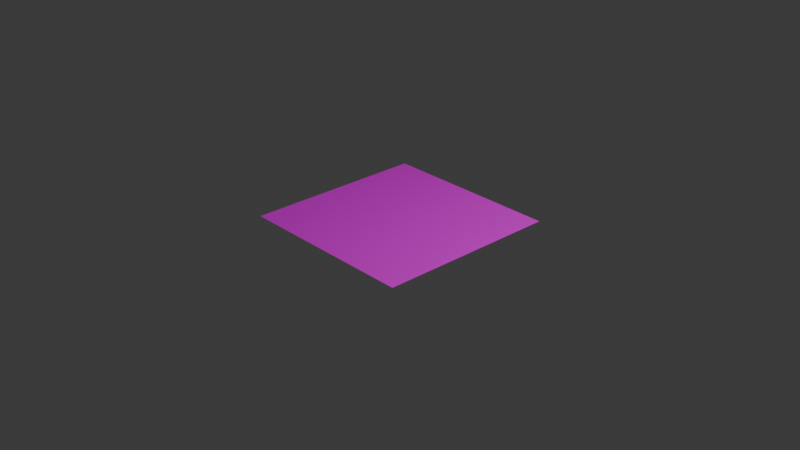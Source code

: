 # Source: branch__drawing_animation.blend  (saved by Blender 4.3.32; exported with 4.5.12 LTS)
import bpy
from mathutils import Matrix  # noqa: F401  (used for matrix-valued properties, if any)

bpy.ops.wm.read_factory_settings(use_empty=True)
scene = bpy.context.scene
scene.name = 'Scene'

# ---- collections
col_collection = bpy.data.collections.new('Collection'); scene.collection.children.link(col_collection)

# ---- images (referenced by path relative to the original .blend; pixels are not part of the script)
import os
ASSET_DIR = os.environ.get("B2B_ASSET_DIR", "")  # directory of the original .blend (textures are referenced by path, not embedded)
HERE = os.path.dirname(os.path.abspath(__file__))  # packed textures are extracted next to this script under _unpacked/

def load_image(name, relpath, width, height, colorspace="sRGB"):
    """Load a texture the original file referenced (path relative to the .blend, or extracted next to this script)."""
    p = next((c for c in (os.path.join(HERE, relpath), os.path.join(ASSET_DIR, relpath)) if relpath and os.path.exists(c)), "")
    if p:
        img = bpy.data.images.load(p, check_existing=True)
        img.name = name
    else:  # same state as the original file: an image datablock whose file is absent (Cycles renders it pink)
        img = bpy.data.images.new(name, width, height)
        img.source = "FILE"
        img.filepath = "//" + (relpath or name)
    img.colorspace_settings.name = colorspace
    return img
img_0001_png0001_png_001 = load_image('0001.png0001.png.001', '0001.png0001.png', 1024, 1024, 'sRGB')

# ---- materials (node trees are filled in below, after node groups)
mat_material_001 = bpy.data.materials.new('Material.001')

# ---- material node trees
mat_material_001.use_nodes = True; mat_material_001.node_tree.nodes.clear()
_N = mat_material_001.node_tree.nodes; _L = mat_material_001.node_tree.links
n0 = _N.new('ShaderNodeBsdfPrincipled'); n0.name = 'Principled BSDF'; n0.location = (10, 300)
n1 = _N.new('ShaderNodeOutputMaterial'); n1.name = 'Material Output'; n1.location = (300, 300)
n2 = _N.new('ShaderNodeTexImage'); n2.name = 'Image Texture'; n2.location = (-323, 224)
n2.image = img_0001_png0001_png_001
_L.new(n0.outputs[0], n1.inputs[0])
_L.new(n2.outputs[0], n0.inputs[0])
n1.is_active_output = True

# ---- world
world_world = bpy.data.worlds.new('World'); scene.world = world_world
world_world.use_nodes = True; world_world.node_tree.nodes.clear()
_N = world_world.node_tree.nodes; _L = world_world.node_tree.links
n0 = _N.new('ShaderNodeOutputWorld'); n0.name = 'World Output'; n0.location = (300, 300)
n1 = _N.new('ShaderNodeBackground'); n1.name = 'Background'; n1.location = (10, 300)
n1.inputs[0].default_value = (0.05088, 0.05088, 0.05088, 1.0)
_L.new(n1.outputs[0], n0.inputs[0])
n0.is_active_output = True
world_world.color = (0.05088, 0.05088, 0.05088)
world_world.sun_shadow_jitter_overblur = 0.0

# ---- cameras
cam_camera = bpy.data.cameras.new('Camera')
cam_camera.clip_end = 100.0
cam_camera.ortho_scale = 7.314

# ---- lights
light_light = bpy.data.lights.new('Light', 'POINT')
light_light.energy = 1000.0
light_light.shadow_soft_size = 0.1

# ---- meshes
me_plane = bpy.data.meshes.new('Plane')
me_plane.from_pydata([(0.9868, -1.013, 0.0), (1.013, 0.9868, 0.0), (-1.013, -0.9868, 0.0), (-0.9868, 1.013, 0.0)], [], [(0, 1, 3, 2)])
_uv = me_plane.uv_layers.new(name='UVMap')
_uv.uv.foreach_set('vector', [0.0, 0.0, 1.0, 0.0, 1.0, 1.0, 0.0, 1.0])
me_plane.materials.append(mat_material_001)
me_plane.update()

# ---- objects
ob_light = bpy.data.objects.new('Light', light_light)
ob_camera = bpy.data.objects.new('Camera', cam_camera)
ob_plane = bpy.data.objects.new('Plane', me_plane)

# ---- transforms, parenting, visibility, modifiers, constraints
ob_light.location = (4.076, 1.005, 5.904)
ob_light.rotation_euler = (0.6503, 0.05522, 1.866)
ob_light.lock_rotations_4d = False
ob_light.empty_display_type = 'ARROWS'
ob_light.color = (0.0, 0.0, 0.0, 0.0)
ob_light.lineart.crease_threshold = 0.0
ob_camera.location = (7.359, -6.926, 4.958)
ob_camera.rotation_euler = (1.109, 0.0, 0.8149)
ob_camera.lock_rotations_4d = False
ob_camera.empty_display_type = 'ARROWS'
ob_camera.color = (0.0, 0.0, 0.0, 0.0)
ob_camera.display_type = 'WIRE'
ob_camera.lineart.crease_threshold = 0.0
ob_plane.location = (0.0, 0.0, 0.0)

# ---- collection membership
col_collection.objects.link(ob_light)
col_collection.objects.link(ob_camera)
col_collection.objects.link(ob_plane)

# ---- scene / render settings (as saved in the file)
scene.camera = ob_camera
scene.frame_start = 1; scene.frame_end = 250; scene.frame_set(60)
scene.render.engine = 'BLENDER_EEVEE_NEXT'
bpy.context.view_layer.update()

